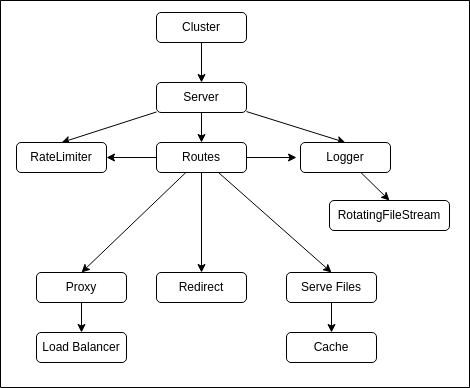

The diagram above was exported from draw.io. Its source (the exported page's mxGraphModel, read from the mxfile embedded in the PNG):
<mxGraphModel dx="777" dy="928" grid="0" gridSize="10" guides="1" tooltips="1" connect="1" arrows="1" fold="1" page="1" pageScale="1" pageWidth="827" pageHeight="1169" background="#ffffff" math="0" shadow="0">
  <root>
    <mxCell id="0" />
    <mxCell id="1" parent="0" />
    <mxCell id="28" style="edgeStyle=none;html=1;entryX=0.5;entryY=0;entryDx=0;entryDy=0;" edge="1" parent="1" source="2" target="3">
      <mxGeometry relative="1" as="geometry" />
    </mxCell>
    <mxCell id="2" value="Cluster" style="rounded=1;whiteSpace=wrap;html=1;" vertex="1" parent="1">
      <mxGeometry x="270" y="110" width="90" height="30" as="geometry" />
    </mxCell>
    <mxCell id="12" style="edgeStyle=none;html=1;entryX=0.5;entryY=0;entryDx=0;entryDy=0;" edge="1" parent="1" source="3" target="7">
      <mxGeometry relative="1" as="geometry" />
    </mxCell>
    <mxCell id="14" style="edgeStyle=none;html=1;entryX=0.5;entryY=0;entryDx=0;entryDy=0;" edge="1" parent="1" source="3" target="6">
      <mxGeometry relative="1" as="geometry" />
    </mxCell>
    <mxCell id="15" style="edgeStyle=none;html=1;entryX=0.5;entryY=0;entryDx=0;entryDy=0;" edge="1" parent="1" source="3" target="9">
      <mxGeometry relative="1" as="geometry" />
    </mxCell>
    <mxCell id="3" value="Server" style="rounded=1;whiteSpace=wrap;html=1;" vertex="1" parent="1">
      <mxGeometry x="270" y="180" width="90" height="30" as="geometry" />
    </mxCell>
    <mxCell id="21" style="edgeStyle=none;html=1;entryX=0.5;entryY=0;entryDx=0;entryDy=0;" edge="1" parent="1" source="6" target="20">
      <mxGeometry relative="1" as="geometry" />
    </mxCell>
    <mxCell id="6" value="Logger" style="rounded=1;whiteSpace=wrap;html=1;" vertex="1" parent="1">
      <mxGeometry x="414" y="240" width="90" height="30" as="geometry" />
    </mxCell>
    <mxCell id="7" value="RateLimiter" style="rounded=1;whiteSpace=wrap;html=1;" vertex="1" parent="1">
      <mxGeometry x="130" y="240" width="90" height="30" as="geometry" />
    </mxCell>
    <mxCell id="10" style="edgeStyle=none;html=1;entryX=1;entryY=0.5;entryDx=0;entryDy=0;" edge="1" parent="1" source="9" target="7">
      <mxGeometry relative="1" as="geometry" />
    </mxCell>
    <mxCell id="11" style="edgeStyle=none;html=1;" edge="1" parent="1" source="9">
      <mxGeometry relative="1" as="geometry">
        <mxPoint x="410" y="255" as="targetPoint" />
      </mxGeometry>
    </mxCell>
    <mxCell id="22" style="edgeStyle=none;html=1;entryX=0.5;entryY=0;entryDx=0;entryDy=0;" edge="1" parent="1" source="9" target="16">
      <mxGeometry relative="1" as="geometry" />
    </mxCell>
    <mxCell id="23" style="edgeStyle=none;html=1;" edge="1" parent="1" source="9" target="17">
      <mxGeometry relative="1" as="geometry" />
    </mxCell>
    <mxCell id="24" style="edgeStyle=none;html=1;entryX=0.5;entryY=0;entryDx=0;entryDy=0;" edge="1" parent="1" source="9" target="18">
      <mxGeometry relative="1" as="geometry" />
    </mxCell>
    <mxCell id="9" value="Routes" style="rounded=1;whiteSpace=wrap;html=1;" vertex="1" parent="1">
      <mxGeometry x="270" y="240" width="90" height="30" as="geometry" />
    </mxCell>
    <mxCell id="27" style="edgeStyle=none;html=1;entryX=0.5;entryY=0;entryDx=0;entryDy=0;" edge="1" parent="1" source="16" target="26">
      <mxGeometry relative="1" as="geometry" />
    </mxCell>
    <mxCell id="16" value="Proxy" style="rounded=1;whiteSpace=wrap;html=1;" vertex="1" parent="1">
      <mxGeometry x="150" y="370" width="90" height="30" as="geometry" />
    </mxCell>
    <mxCell id="17" value="Redirect" style="rounded=1;whiteSpace=wrap;html=1;" vertex="1" parent="1">
      <mxGeometry x="270" y="370" width="90" height="30" as="geometry" />
    </mxCell>
    <mxCell id="25" style="edgeStyle=none;html=1;" edge="1" parent="1" source="18" target="19">
      <mxGeometry relative="1" as="geometry" />
    </mxCell>
    <mxCell id="18" value="Serve Files" style="rounded=1;whiteSpace=wrap;html=1;" vertex="1" parent="1">
      <mxGeometry x="400" y="370" width="90" height="30" as="geometry" />
    </mxCell>
    <mxCell id="19" value="Cache" style="rounded=1;whiteSpace=wrap;html=1;" vertex="1" parent="1">
      <mxGeometry x="400" y="430" width="90" height="30" as="geometry" />
    </mxCell>
    <mxCell id="20" value="RotatingFileStream" style="rounded=1;whiteSpace=wrap;html=1;" vertex="1" parent="1">
      <mxGeometry x="443" y="298" width="120" height="30" as="geometry" />
    </mxCell>
    <mxCell id="26" value="Load Balancer" style="rounded=1;whiteSpace=wrap;html=1;" vertex="1" parent="1">
      <mxGeometry x="150" y="430" width="90" height="30" as="geometry" />
    </mxCell>
    <mxCell id="30" value="" style="swimlane;startSize=0;" vertex="1" parent="1">
      <mxGeometry x="114" y="98" width="469" height="387" as="geometry" />
    </mxCell>
  </root>
</mxGraphModel>